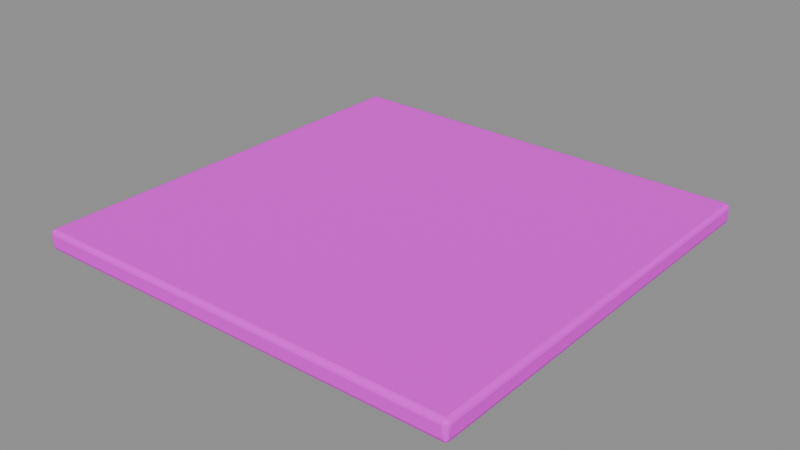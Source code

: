 # Source: deep_plate.blend  (saved by Blender 5.3.31; exported with 4.5.12 LTS)
import bpy
from mathutils import Matrix  # noqa: F401  (used for matrix-valued properties, if any)

bpy.ops.wm.read_factory_settings(use_empty=True)
scene = bpy.context.scene
scene.name = 'Asset | deep_plate'

# ---- collections
col_master___deep_plate = bpy.data.collections.new('MASTER | deep_plate'); scene.collection.children.link(col_master___deep_plate)

# ---- images (referenced by path relative to the original .blend; pixels are not part of the script)
import os
ASSET_DIR = os.environ.get("B2B_ASSET_DIR", "")  # directory of the original .blend (textures are referenced by path, not embedded)
HERE = os.path.dirname(os.path.abspath(__file__))  # packed textures are extracted next to this script under _unpacked/

def load_image(name, relpath, width, height, colorspace="sRGB"):
    """Load a texture the original file referenced (path relative to the .blend, or extracted next to this script)."""
    p = next((c for c in (os.path.join(HERE, relpath), os.path.join(ASSET_DIR, relpath)) if relpath and os.path.exists(c)), "")
    if p:
        img = bpy.data.images.load(p, check_existing=True)
        img.name = name
    else:  # same state as the original file: an image datablock whose file is absent (Cycles renders it pink)
        img = bpy.data.images.new(name, width, height)
        img.source = "FILE"
        img.filepath = "//" + (relpath or name)
    img.colorspace_settings.name = colorspace
    return img
img_sea_cabin_timber_8x8_512_png = load_image('sea_cabin_timber_8x8_512.png', 'sea_cabin_timber_8x8_512.png', 1024, 1024, 'sRGB')

# ---- materials (node trees are filled in below, after node groups)
mat_sea_matte = bpy.data.materials.new('SEA_Matte')
mat_sea_matte.roughness = 0.74

# ---- material node trees
mat_sea_matte.use_nodes = True; mat_sea_matte.node_tree.nodes.clear()
_N = mat_sea_matte.node_tree.nodes; _L = mat_sea_matte.node_tree.links
n0 = _N.new('ShaderNodeBsdfPrincipled'); n0.name = 'Principled BSDF'; n0.location = (-200, 100)
n0.inputs[2].default_value = 0.74
n0.inputs[10].default_value = 0.005
n1 = _N.new('ShaderNodeOutputMaterial'); n1.name = 'Material Output'; n1.location = (200, 100)
n2 = _N.new('ShaderNodeUVMap'); n2.name = 'UV Map'; n2.location = (0, 0)
n2.width = 160
n2.uv_map = 'PaletteUV'
n3 = _N.new('ShaderNodeTexImage'); n3.name = 'Image Texture'; n3.location = (0, 0)
n3.image = img_sea_cabin_timber_8x8_512_png
n3.interpolation = 'Closest'
_L.new(n0.outputs[0], n1.inputs[0])
_L.new(n2.outputs[0], n3.inputs[0])
_L.new(n3.outputs[0], n0.inputs[0])
n1.is_active_output = True

# ---- meshes
me_reinforced_deck_panel = bpy.data.meshes.new('Reinforced deck panel')
me_reinforced_deck_panel.from_pydata([(-2.134, -2.134, 0.0), (-2.134, 2.134, 0.0), (-2.134, 2.134, 0.2), (-2.134, -2.134, 0.2), (2.134, -2.089, 0.0021), (2.134, 2.089, 0.0021), (2.134, 2.089, 0.1979), (2.134, -2.089, 0.1979)], [], [(3, 2, 1, 0), (4, 5, 6, 7), (0, 1, 5, 4), (1, 2, 6, 5), (2, 3, 7, 6), (3, 0, 4, 7)])
me_reinforced_deck_panel.polygons.foreach_set('use_smooth', [True] * 6)
_uv = me_reinforced_deck_panel.uv_layers.new(name='PaletteUV')
_uv.uv.foreach_set('vector', [0.4725, 0.0625, 0.4375, 0.0975, 0.4025, 0.0625, 0.4375, 0.0275, 0.4725, 0.0625, 0.4375, 0.0975, 0.4025, 0.0625, 0.4375, 0.0275, 0.4725, 0.0625, 0.4375, 0.0975, 0.4025, 0.0625, 0.4375, 0.0275, 0.4725, 0.0625, 0.4375, 0.0975, 0.4025, 0.0625, 0.4375, 0.0275, 0.4725, 0.0625, 0.4375, 0.0975, 0.4025, 0.0625, 0.4375, 0.0275, 0.4725, 0.0625, 0.4375, 0.0975, 0.4025, 0.0625, 0.4375, 0.0275])
me_reinforced_deck_panel.materials.append(mat_sea_matte)
me_reinforced_deck_panel.update()

# ---- objects
ob_reinforced_deck_panel = bpy.data.objects.new('Reinforced deck panel', me_reinforced_deck_panel)

# ---- transforms, parenting, visibility, modifiers, constraints
ob_reinforced_deck_panel.location = (0.0, 0.0, 0.0)
_m = ob_reinforced_deck_panel.modifiers.new('Real edge rounding', 'BEVEL')
_m.width = 0.044
_m.width_pct = 0.044
_m.segments = 3
_m.harden_normals = True
_m = ob_reinforced_deck_panel.modifiers.new('Weighted surface normals', 'WEIGHTED_NORMAL')
_m.keep_sharp = True

# ---- collection membership
col_master___deep_plate.objects.link(ob_reinforced_deck_panel)

# ---- scene / render settings (as saved in the file)
scene.frame_start = 1; scene.frame_end = 250; scene.frame_set(1)
scene.render.engine = 'BLENDER_EEVEE_NEXT'
scene.render.image_settings.exr_codec = 'NONE'
scene.render.use_bake_clear = False
scene.render.bake_margin = 0
scene.render.bake_bias = 0.0
scene.render.bake_samples = 0
scene.render.simplify_subdivision_render = 0
scene.render.simplify_child_particles_render = 0.0
scene.render.compositor_device = 'GPU'
scene.eevee.use_volume_custom_range = False
scene.eevee.gtao_distance = 0.0
scene.eevee.use_fast_gi = False
scene.eevee.fast_gi_thickness_near = 0.1
scene.eevee.fast_gi_thickness_far = 0.0
scene.eevee.ray_tracing_options.screen_trace_thickness = 0.1
bpy.context.view_layer.update()

# ---- added for rendering (the .blend has no active camera and no usable light): camera, sun + grey world if the file has none
cam_auto = bpy.data.cameras.new('AutoCamera')
cam_auto.lens = 50.0
cam_auto.sensor_width = 36.0
cam_auto.clip_end = 1000.0
ob_auto_camera = bpy.data.objects.new('AutoCamera', cam_auto)
scene.collection.objects.link(ob_auto_camera)
ob_auto_camera.location = (5.58699, -6.70439, 4.56959)
ob_auto_camera.rotation_euler = (1.09748, -7.21219e-08, 0.694738)
scene.camera = ob_auto_camera
light_auto_sun = bpy.data.lights.new('AutoSun', 'SUN')
light_auto_sun.energy = 3.0
light_auto_sun.angle = 0.0523599
ob_auto_sun = bpy.data.objects.new('AutoSun', light_auto_sun)
scene.collection.objects.link(ob_auto_sun)
ob_auto_sun.rotation_euler = (0.872665, 0.174533, 0.523599)
if scene.world is None:
    world_auto = bpy.data.worlds.new('AutoWorld')
    world_auto.color = (0.3, 0.3, 0.3)
    scene.world = world_auto
bpy.context.view_layer.update()
